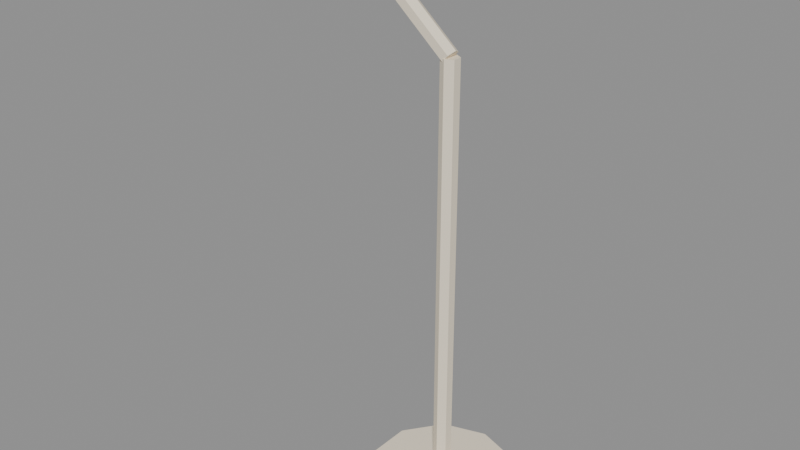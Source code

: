 # Source: source.blend  (saved by Blender 5.2.45; exported with 4.5.12 LTS)
import bpy
from mathutils import Matrix  # noqa: F401  (used for matrix-valued properties, if any)

bpy.ops.wm.read_factory_settings(use_empty=True)
scene = bpy.context.scene
scene.name = 'Scene'

# ---- images (referenced by path relative to the original .blend; pixels are not part of the script)
import os
ASSET_DIR = os.environ.get("B2B_ASSET_DIR", "")  # directory of the original .blend (textures are referenced by path, not embedded)
HERE = os.path.dirname(os.path.abspath(__file__))  # packed textures are extracted next to this script under _unpacked/

def load_image(name, relpath, width, height, colorspace="sRGB"):
    """Load a texture the original file referenced (path relative to the .blend, or extracted next to this script)."""
    p = next((c for c in (os.path.join(HERE, relpath), os.path.join(ASSET_DIR, relpath)) if relpath and os.path.exists(c)), "")
    if p:
        img = bpy.data.images.load(p, check_existing=True)
        img.name = name
    else:  # same state as the original file: an image datablock whose file is absent (Cycles renders it pink)
        img = bpy.data.images.new(name, width, height)
        img.source = "FILE"
        img.filepath = "//" + (relpath or name)
    img.colorspace_settings.name = colorspace
    return img
img_palette_png = load_image('palette.png', '_unpacked/palette.cadebe72.png', 2508, 2508, 'sRGB')

# ---- materials (node trees are filled in below, after node groups)
mat_sharedpalette_v001 = bpy.data.materials.new('SharedPalette_v001')

# ---- material node trees
mat_sharedpalette_v001.use_nodes = True; mat_sharedpalette_v001.node_tree.nodes.clear()
_N = mat_sharedpalette_v001.node_tree.nodes; _L = mat_sharedpalette_v001.node_tree.links
n0 = _N.new('ShaderNodeBsdfPrincipled'); n0.name = 'Principled BSDF'; n0.location = (-200, 100)
n0.inputs[2].default_value = 0.8
n0.inputs[10].default_value = 0.005
n1 = _N.new('ShaderNodeOutputMaterial'); n1.name = 'Material Output'; n1.location = (200, 100)
n2 = _N.new('ShaderNodeTexImage'); n2.name = 'Image Texture'; n2.location = (0, 0)
n2.image = img_palette_png
n2.interpolation = 'Closest'
_L.new(n0.outputs[0], n1.inputs[0])
_L.new(n2.outputs[0], n0.inputs[0])
n1.is_active_output = True

# ---- meshes
me_cone = bpy.data.meshes.new('Cone')
me_cone.from_pydata([(0.0, 0.22, -0.035), (0.0, 0.22, 0.035), (0.1293, 0.178, -0.035), (0.1293, 0.178, 0.035), (0.2092, 0.06798, -0.035), (0.2092, 0.06798, 0.035), (0.2092, -0.06798, -0.035), (0.2092, -0.06798, 0.035), (0.1293, -0.178, -0.035), (0.1293, -0.178, 0.035), (0.0, -0.22, -0.035), (0.0, -0.22, 0.035), (-0.1293, -0.178, -0.035), (-0.1293, -0.178, 0.035), (-0.2092, -0.06798, -0.035), (-0.2092, -0.06798, 0.035), (-0.2092, 0.06798, -0.035), (-0.2092, 0.06798, 0.035), (-0.1293, 0.178, -0.035), (-0.1293, 0.178, 0.035)], [], [(1, 2, 0), (3, 4, 2), (5, 6, 4), (7, 8, 6), (9, 10, 8), (11, 12, 10), (13, 14, 12), (15, 16, 14), (5, 1, 17), (17, 18, 16), (19, 0, 18), (6, 10, 14), (1, 3, 2), (3, 5, 4), (5, 7, 6), (7, 9, 8), (9, 11, 10), (11, 13, 12), (13, 15, 14), (15, 17, 16), (5, 3, 1), (1, 19, 17), (17, 15, 13), (13, 11, 17), (11, 9, 17), (9, 7, 17), (7, 5, 17), (17, 19, 18), (19, 1, 0), (18, 0, 2), (2, 4, 6), (6, 8, 10), (10, 12, 14), (14, 16, 6), (16, 18, 6), (18, 2, 6)])
_uv = me_cone.uv_layers.new(name='UVMap')
_uv.uv.foreach_set('vector', [0.01575, 0.578, 0.01575, 0.578, 0.01575, 0.578, 0.01575, 0.578, 0.01575, 0.578, 0.01575, 0.578, 0.01575, 0.578, 0.01575, 0.578, 0.01575, 0.578, 0.01575, 0.578, 0.01575, 0.578, 0.01575, 0.578, 0.01575, 0.578, 0.01575, 0.578, 0.01575, 0.578, 0.01575, 0.578, 0.01575, 0.578, 0.01575, 0.578, 0.01575, 0.578, 0.01575, 0.578, 0.01575, 0.578, 0.01575, 0.578, 0.01575, 0.578, 0.01575, 0.578, 0.01575, 0.578, 0.01575, 0.578, 0.01575, 0.578, 0.01575, 0.578, 0.01575, 0.578, 0.01575, 0.578, 0.01575, 0.578, 0.01575, 0.578, 0.01575, 0.578, 0.01575, 0.578, 0.01575, 0.578, 0.01575, 0.578, 0.01575, 0.578, 0.01575, 0.578, 0.01575, 0.578, 0.01575, 0.578, 0.01575, 0.578, 0.01575, 0.578, 0.01575, 0.578, 0.01575, 0.578, 0.01575, 0.578, 0.01575, 0.578, 0.01575, 0.578, 0.01575, 0.578, 0.01575, 0.578, 0.01575, 0.578, 0.01575, 0.578, 0.01575, 0.578, 0.01575, 0.578, 0.01575, 0.578, 0.01575, 0.578, 0.01575, 0.578, 0.01575, 0.578, 0.01575, 0.578, 0.01575, 0.578, 0.01575, 0.578, 0.01575, 0.578, 0.01575, 0.578, 0.01575, 0.578, 0.01575, 0.578, 0.01575, 0.578, 0.01575, 0.578, 0.01575, 0.578, 0.01575, 0.578, 0.01575, 0.578, 0.01575, 0.578, 0.01575, 0.578, 0.01575, 0.578, 0.01575, 0.578, 0.01575, 0.578, 0.01575, 0.578, 0.01575, 0.578, 0.01575, 0.578, 0.01575, 0.578, 0.01575, 0.578, 0.01575, 0.578, 0.01575, 0.578, 0.01575, 0.578, 0.01575, 0.578, 0.01575, 0.578, 0.01575, 0.578, 0.01575, 0.578, 0.01575, 0.578, 0.01575, 0.578, 0.01575, 0.578, 0.01575, 0.578, 0.01575, 0.578, 0.01575, 0.578, 0.01575, 0.578, 0.01575, 0.578, 0.01575, 0.578, 0.01575, 0.578, 0.01575, 0.578, 0.01575, 0.578, 0.01575, 0.578, 0.01575, 0.578, 0.01575, 0.578, 0.01575, 0.578, 0.01575, 0.578, 0.01575, 0.578, 0.01575, 0.578, 0.01575, 0.578, 0.01575, 0.578, 0.01575, 0.578])
me_cone.materials.append(mat_sharedpalette_v001)
me_cone.update()
me_cone_001 = bpy.data.meshes.new('Cone.001')
me_cone_001.from_pydata([(0.0, 0.026, -0.64), (0.0, 0.026, 0.64), (0.02252, 0.013, -0.64), (0.02252, 0.013, 0.64), (0.02252, -0.013, -0.64), (0.02252, -0.013, 0.64), (0.0, -0.026, -0.64), (0.0, -0.026, 0.64), (-0.02252, -0.013, -0.64), (-0.02252, -0.013, 0.64), (-0.02252, 0.013, -0.64), (-0.02252, 0.013, 0.64)], [], [(1, 2, 0), (3, 4, 2), (5, 6, 4), (7, 8, 6), (1, 9, 5), (9, 10, 8), (11, 0, 10), (2, 6, 10), (1, 3, 2), (3, 5, 4), (5, 7, 6), (7, 9, 8), (5, 3, 1), (1, 11, 9), (9, 7, 5), (9, 11, 10), (11, 1, 0), (10, 0, 2), (2, 4, 6), (6, 8, 10)])
_uv = me_cone_001.uv_layers.new(name='UVMap')
_uv.uv.foreach_set('vector', [0.01575, 0.578, 0.01575, 0.578, 0.01575, 0.578, 0.01575, 0.578, 0.01575, 0.578, 0.01575, 0.578, 0.01575, 0.578, 0.01575, 0.578, 0.01575, 0.578, 0.01575, 0.578, 0.01575, 0.578, 0.01575, 0.578, 0.01575, 0.578, 0.01575, 0.578, 0.01575, 0.578, 0.01575, 0.578, 0.01575, 0.578, 0.01575, 0.578, 0.01575, 0.578, 0.01575, 0.578, 0.01575, 0.578, 0.01575, 0.578, 0.01575, 0.578, 0.01575, 0.578, 0.01575, 0.578, 0.01575, 0.578, 0.01575, 0.578, 0.01575, 0.578, 0.01575, 0.578, 0.01575, 0.578, 0.01575, 0.578, 0.01575, 0.578, 0.01575, 0.578, 0.01575, 0.578, 0.01575, 0.578, 0.01575, 0.578, 0.01575, 0.578, 0.01575, 0.578, 0.01575, 0.578, 0.01575, 0.578, 0.01575, 0.578, 0.01575, 0.578, 0.01575, 0.578, 0.01575, 0.578, 0.01575, 0.578, 0.01575, 0.578, 0.01575, 0.578, 0.01575, 0.578, 0.01575, 0.578, 0.01575, 0.578, 0.01575, 0.578, 0.01575, 0.578, 0.01575, 0.578, 0.01575, 0.578, 0.01575, 0.578, 0.01575, 0.578, 0.01575, 0.578, 0.01575, 0.578, 0.01575, 0.578, 0.01575, 0.578])
me_cone_001.materials.append(mat_sharedpalette_v001)
me_cone_001.update()
me_cone_002 = bpy.data.meshes.new('Cone.002')
me_cone_002.from_pydata([(0.0, 0.025, -0.2305), (0.0, 0.025, 0.2305), (0.02165, 0.0125, -0.2305), (0.02165, 0.0125, 0.2305), (0.02165, -0.0125, -0.2305), (0.02165, -0.0125, 0.2305), (0.0, -0.025, -0.2305), (0.0, -0.025, 0.2305), (-0.02165, -0.0125, -0.2305), (-0.02165, -0.0125, 0.2305), (-0.02165, 0.0125, -0.2305), (-0.02165, 0.0125, 0.2305)], [], [(1, 2, 0), (3, 4, 2), (5, 6, 4), (7, 8, 6), (1, 9, 5), (9, 10, 8), (11, 0, 10), (2, 6, 10), (1, 3, 2), (3, 5, 4), (5, 7, 6), (7, 9, 8), (5, 3, 1), (1, 11, 9), (9, 7, 5), (9, 11, 10), (11, 1, 0), (10, 0, 2), (2, 4, 6), (6, 8, 10)])
_uv = me_cone_002.uv_layers.new(name='UVMap')
_uv.uv.foreach_set('vector', [0.01575, 0.578, 0.01575, 0.578, 0.01575, 0.578, 0.01575, 0.578, 0.01575, 0.578, 0.01575, 0.578, 0.01575, 0.578, 0.01575, 0.578, 0.01575, 0.578, 0.01575, 0.578, 0.01575, 0.578, 0.01575, 0.578, 0.01575, 0.578, 0.01575, 0.578, 0.01575, 0.578, 0.01575, 0.578, 0.01575, 0.578, 0.01575, 0.578, 0.01575, 0.578, 0.01575, 0.578, 0.01575, 0.578, 0.01575, 0.578, 0.01575, 0.578, 0.01575, 0.578, 0.01575, 0.578, 0.01575, 0.578, 0.01575, 0.578, 0.01575, 0.578, 0.01575, 0.578, 0.01575, 0.578, 0.01575, 0.578, 0.01575, 0.578, 0.01575, 0.578, 0.01575, 0.578, 0.01575, 0.578, 0.01575, 0.578, 0.01575, 0.578, 0.01575, 0.578, 0.01575, 0.578, 0.01575, 0.578, 0.01575, 0.578, 0.01575, 0.578, 0.01575, 0.578, 0.01575, 0.578, 0.01575, 0.578, 0.01575, 0.578, 0.01575, 0.578, 0.01575, 0.578, 0.01575, 0.578, 0.01575, 0.578, 0.01575, 0.578, 0.01575, 0.578, 0.01575, 0.578, 0.01575, 0.578, 0.01575, 0.578, 0.01575, 0.578, 0.01575, 0.578, 0.01575, 0.578, 0.01575, 0.578, 0.01575, 0.578])
me_cone_002.materials.append(mat_sharedpalette_v001)
me_cone_002.update()
me_cone_003 = bpy.data.meshes.new('Cone.003')
me_cone_003.from_pydata([(0.0, 0.19, -0.045), (0.0, 0.19, 0.045), (0.1117, 0.1537, -0.045), (0.1117, 0.1537, 0.045), (0.1807, 0.05871, -0.045), (0.1807, 0.05871, 0.045), (0.1807, -0.05871, -0.045), (0.1807, -0.05871, 0.045), (0.1117, -0.1537, -0.045), (0.1117, -0.1537, 0.045), (0.0, -0.19, -0.045), (0.0, -0.19, 0.045), (-0.1117, -0.1537, -0.045), (-0.1117, -0.1537, 0.045), (-0.1807, -0.05871, -0.045), (-0.1807, -0.05871, 0.045), (-0.1807, 0.05871, -0.045), (-0.1807, 0.05871, 0.045), (-0.1117, 0.1537, -0.045), (-0.1117, 0.1537, 0.045)], [], [(1, 2, 0), (3, 4, 2), (5, 6, 4), (7, 8, 6), (9, 10, 8), (11, 12, 10), (13, 14, 12), (15, 16, 14), (17, 9, 5), (17, 18, 16), (19, 0, 18), (6, 14, 18), (1, 3, 2), (3, 5, 4), (5, 7, 6), (7, 9, 8), (9, 11, 10), (11, 13, 12), (13, 15, 14), (15, 17, 16), (5, 3, 1), (1, 19, 17), (17, 15, 13), (13, 11, 9), (9, 7, 5), (5, 1, 17), (17, 13, 9), (17, 19, 18), (19, 1, 0), (18, 0, 2), (2, 4, 6), (6, 8, 10), (10, 12, 14), (14, 16, 18), (18, 2, 6), (6, 10, 14)])
_uv = me_cone_003.uv_layers.new(name='UVMap')
_uv.uv.foreach_set('vector', [0.01575, 0.578, 0.01575, 0.578, 0.01575, 0.578, 0.01575, 0.578, 0.01575, 0.578, 0.01575, 0.578, 0.01575, 0.578, 0.01575, 0.578, 0.01575, 0.578, 0.01575, 0.578, 0.01575, 0.578, 0.01575, 0.578, 0.01575, 0.578, 0.01575, 0.578, 0.01575, 0.578, 0.01575, 0.578, 0.01575, 0.578, 0.01575, 0.578, 0.01575, 0.578, 0.01575, 0.578, 0.01575, 0.578, 0.01575, 0.578, 0.01575, 0.578, 0.01575, 0.578, 0.01575, 0.578, 0.01575, 0.578, 0.01575, 0.578, 0.01575, 0.578, 0.01575, 0.578, 0.01575, 0.578, 0.01575, 0.578, 0.01575, 0.578, 0.01575, 0.578, 0.01575, 0.578, 0.01575, 0.578, 0.01575, 0.578, 0.01575, 0.578, 0.01575, 0.578, 0.01575, 0.578, 0.01575, 0.578, 0.01575, 0.578, 0.01575, 0.578, 0.01575, 0.578, 0.01575, 0.578, 0.01575, 0.578, 0.01575, 0.578, 0.01575, 0.578, 0.01575, 0.578, 0.01575, 0.578, 0.01575, 0.578, 0.01575, 0.578, 0.01575, 0.578, 0.01575, 0.578, 0.01575, 0.578, 0.01575, 0.578, 0.01575, 0.578, 0.01575, 0.578, 0.01575, 0.578, 0.01575, 0.578, 0.01575, 0.578, 0.01575, 0.578, 0.01575, 0.578, 0.01575, 0.578, 0.01575, 0.578, 0.01575, 0.578, 0.01575, 0.578, 0.01575, 0.578, 0.01575, 0.578, 0.01575, 0.578, 0.01575, 0.578, 0.01575, 0.578, 0.01575, 0.578, 0.01575, 0.578, 0.01575, 0.578, 0.01575, 0.578, 0.01575, 0.578, 0.01575, 0.578, 0.01575, 0.578, 0.01575, 0.578, 0.01575, 0.578, 0.01575, 0.578, 0.01575, 0.578, 0.01575, 0.578, 0.01575, 0.578, 0.01575, 0.578, 0.01575, 0.578, 0.01575, 0.578, 0.01575, 0.578, 0.01575, 0.578, 0.01575, 0.578, 0.01575, 0.578, 0.01575, 0.578, 0.01575, 0.578, 0.01575, 0.578, 0.01575, 0.578, 0.01575, 0.578, 0.01575, 0.578, 0.01575, 0.578, 0.01575, 0.578, 0.01575, 0.578, 0.01575, 0.578, 0.01575, 0.578, 0.01575, 0.578, 0.01575, 0.578, 0.01575, 0.578, 0.01575, 0.578, 0.01575, 0.578, 0.01575, 0.578])
me_cone_003.materials.append(mat_sharedpalette_v001)
me_cone_003.update()
me_cone_004 = bpy.data.meshes.new('Cone.004')
me_cone_004.from_pydata([(0.0, 0.15, -0.007), (0.0, 0.15, 0.007), (0.08817, 0.1214, -0.007), (0.08817, 0.1214, 0.007), (0.1427, 0.04635, -0.007), (0.1427, 0.04635, 0.007), (0.1427, -0.04635, -0.007), (0.1427, -0.04635, 0.007), (0.08817, -0.1214, -0.007), (0.08817, -0.1214, 0.007), (0.0, -0.15, -0.007), (0.0, -0.15, 0.007), (-0.08817, -0.1214, -0.007), (-0.08817, -0.1214, 0.007), (-0.1427, -0.04635, -0.007), (-0.1427, -0.04635, 0.007), (-0.1427, 0.04635, -0.007), (-0.1427, 0.04635, 0.007), (-0.08817, 0.1214, -0.007), (-0.08817, 0.1214, 0.007)], [], [(1, 2, 0), (3, 4, 2), (5, 6, 4), (7, 8, 6), (9, 10, 8), (11, 12, 10), (13, 14, 12), (15, 16, 14), (17, 13, 9), (17, 18, 16), (19, 0, 18), (10, 14, 18), (1, 3, 2), (3, 5, 4), (5, 7, 6), (7, 9, 8), (9, 11, 10), (11, 13, 12), (13, 15, 14), (15, 17, 16), (5, 3, 1), (1, 19, 17), (17, 15, 13), (13, 11, 9), (9, 7, 5), (5, 1, 9), (1, 17, 9), (17, 19, 18), (19, 1, 0), (18, 0, 2), (2, 4, 6), (6, 8, 10), (10, 12, 14), (14, 16, 18), (18, 2, 6), (6, 10, 18)])
_uv = me_cone_004.uv_layers.new(name='UVMap')
_uv.uv.foreach_set('vector', [0.01575, 0.5154, 0.01575, 0.5154, 0.01575, 0.5154, 0.01575, 0.5154, 0.01575, 0.5154, 0.01575, 0.5154, 0.01575, 0.5154, 0.01575, 0.5154, 0.01575, 0.5154, 0.01575, 0.5154, 0.01575, 0.5154, 0.01575, 0.5154, 0.01575, 0.5154, 0.01575, 0.5154, 0.01575, 0.5154, 0.01575, 0.5154, 0.01575, 0.5154, 0.01575, 0.5154, 0.01575, 0.5154, 0.01575, 0.5154, 0.01575, 0.5154, 0.01575, 0.5154, 0.01575, 0.5154, 0.01575, 0.5154, 0.01575, 0.5154, 0.01575, 0.5154, 0.01575, 0.5154, 0.01575, 0.5154, 0.01575, 0.5154, 0.01575, 0.5154, 0.01575, 0.5154, 0.01575, 0.5154, 0.01575, 0.5154, 0.01575, 0.5154, 0.01575, 0.5154, 0.01575, 0.5154, 0.01575, 0.5154, 0.01575, 0.5154, 0.01575, 0.5154, 0.01575, 0.5154, 0.01575, 0.5154, 0.01575, 0.5154, 0.01575, 0.5154, 0.01575, 0.5154, 0.01575, 0.5154, 0.01575, 0.5154, 0.01575, 0.5154, 0.01575, 0.5154, 0.01575, 0.5154, 0.01575, 0.5154, 0.01575, 0.5154, 0.01575, 0.5154, 0.01575, 0.5154, 0.01575, 0.5154, 0.01575, 0.5154, 0.01575, 0.5154, 0.01575, 0.5154, 0.01575, 0.5154, 0.01575, 0.5154, 0.01575, 0.5154, 0.01575, 0.5154, 0.01575, 0.5154, 0.01575, 0.5154, 0.01575, 0.5154, 0.01575, 0.5154, 0.01575, 0.5154, 0.01575, 0.5154, 0.01575, 0.5154, 0.01575, 0.5154, 0.01575, 0.5154, 0.01575, 0.5154, 0.01575, 0.5154, 0.01575, 0.5154, 0.01575, 0.5154, 0.01575, 0.5154, 0.01575, 0.5154, 0.01575, 0.5154, 0.01575, 0.5154, 0.01575, 0.5154, 0.01575, 0.5154, 0.01575, 0.5154, 0.01575, 0.5154, 0.01575, 0.5154, 0.01575, 0.5154, 0.01575, 0.5154, 0.01575, 0.5154, 0.01575, 0.5154, 0.01575, 0.5154, 0.01575, 0.5154, 0.01575, 0.5154, 0.01575, 0.5154, 0.01575, 0.5154, 0.01575, 0.5154, 0.01575, 0.5154, 0.01575, 0.5154, 0.01575, 0.5154, 0.01575, 0.5154, 0.01575, 0.5154, 0.01575, 0.5154, 0.01575, 0.5154, 0.01575, 0.5154, 0.01575, 0.5154, 0.01575, 0.5154, 0.01575, 0.5154, 0.01575, 0.5154, 0.01575, 0.5154, 0.01575, 0.5154, 0.01575, 0.5154])
me_cone_004.materials.append(mat_sharedpalette_v001)
me_cone_004.update()

# ---- objects
ob_base = bpy.data.objects.new('Base', me_cone)
ob_stand = bpy.data.objects.new('Stand', me_cone_001)
ob_arm = bpy.data.objects.new('Arm', me_cone_002)
ob_lamp_head = bpy.data.objects.new('Lamp head', me_cone_003)
ob_light_face = bpy.data.objects.new('Light face', me_cone_004)

# ---- transforms, parenting, visibility, modifiers, constraints
ob_base.location = (0.0, 0.0, 0.035)
ob_stand.location = (0.0, 0.0, 0.71)
ob_stand.rotation_euler = (0.0, -0.0, -3.142)
ob_arm.location = (-0.175, 0.0, 1.5)
ob_arm.rotation_euler = (0.8622, -7.658e-08, -1.571)
ob_lamp_head.location = (-0.35, 0.0, 1.59)
ob_light_face.location = (-0.35, 0.0, 1.54)

# ---- collection membership
scene.collection.objects.link(ob_base)
scene.collection.objects.link(ob_stand)
scene.collection.objects.link(ob_arm)
scene.collection.objects.link(ob_lamp_head)
scene.collection.objects.link(ob_light_face)

# ---- scene / render settings (as saved in the file)
scene.frame_start = 1; scene.frame_end = 250; scene.frame_set(1)
scene.render.engine = 'BLENDER_EEVEE_NEXT'
scene.render.bake_bias = 0.0
scene.render.bake_samples = 0
scene.render.compositor_device = 'GPU'
scene.eevee.use_volume_custom_range = False
scene.eevee.fast_gi_thickness_near = 0.1
scene.eevee.fast_gi_thickness_far = 0.0
scene.eevee.ray_tracing_options.screen_trace_thickness = 0.1
bpy.context.view_layer.update()

# ---- added for rendering (the .blend has no active camera and no usable light): camera, sun + grey world if the file has none
cam_auto = bpy.data.cameras.new('AutoCamera')
cam_auto.lens = 50.0
cam_auto.sensor_width = 36.0
cam_auto.clip_end = 1000.0
ob_auto_camera = bpy.data.objects.new('AutoCamera', cam_auto)
scene.collection.objects.link(ob_auto_camera)
ob_auto_camera.location = (1.57677, -2.085, 2.22449)
ob_auto_camera.rotation_euler = (1.09748, -7.21219e-08, 0.694738)
scene.camera = ob_auto_camera
light_auto_sun = bpy.data.lights.new('AutoSun', 'SUN')
light_auto_sun.energy = 3.0
light_auto_sun.angle = 0.0523599
ob_auto_sun = bpy.data.objects.new('AutoSun', light_auto_sun)
scene.collection.objects.link(ob_auto_sun)
ob_auto_sun.rotation_euler = (0.872665, 0.174533, 0.523599)
if scene.world is None:
    world_auto = bpy.data.worlds.new('AutoWorld')
    world_auto.color = (0.3, 0.3, 0.3)
    scene.world = world_auto
bpy.context.view_layer.update()
